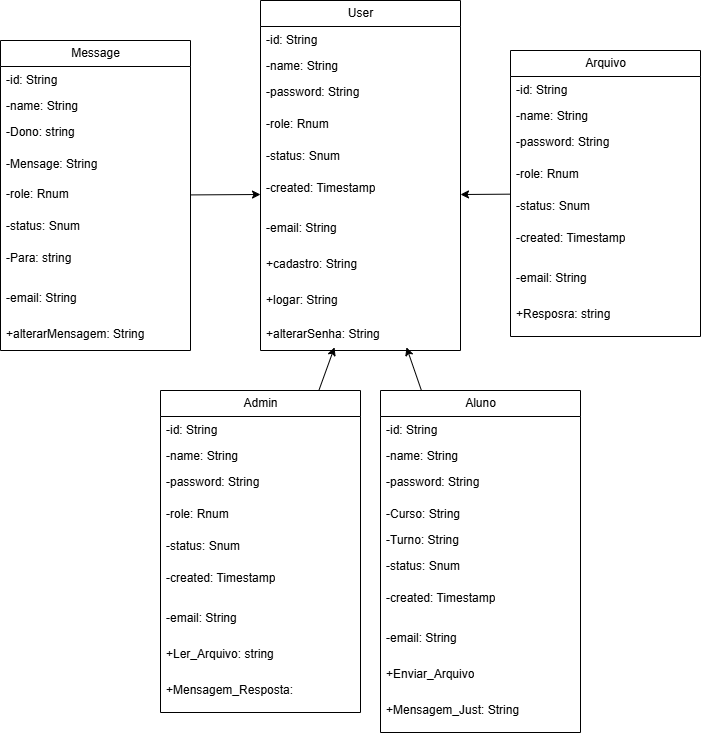

The diagram above was exported from draw.io. Its source (the exported page's mxGraphModel, read from the mxfile embedded in the PNG):
<mxGraphModel dx="702" dy="563" grid="1" gridSize="10" guides="1" tooltips="1" connect="1" arrows="1" fold="1" page="1" pageScale="1" pageWidth="850" pageHeight="1100" background="#FFFFFF" math="0" shadow="0">
  <root>
    <mxCell id="0" />
    <mxCell id="1" parent="0" />
    <mxCell id="3" value="User" style="swimlane;fontStyle=0;childLayout=stackLayout;horizontal=1;startSize=26;fillColor=none;horizontalStack=0;resizeParent=1;resizeParentMax=0;resizeLast=0;collapsible=1;marginBottom=0;html=1;" vertex="1" parent="1">
      <mxGeometry x="340" y="10" width="200" height="350" as="geometry" />
    </mxCell>
    <mxCell id="4" value="-id: String" style="text;strokeColor=none;fillColor=none;align=left;verticalAlign=top;spacingLeft=4;spacingRight=4;overflow=hidden;rotatable=0;points=[[0,0.5],[1,0.5]];portConstraint=eastwest;whiteSpace=wrap;html=1;" vertex="1" parent="3">
      <mxGeometry y="26" width="200" height="26" as="geometry" />
    </mxCell>
    <mxCell id="5" value="-name: String" style="text;strokeColor=none;fillColor=none;align=left;verticalAlign=top;spacingLeft=4;spacingRight=4;overflow=hidden;rotatable=0;points=[[0,0.5],[1,0.5]];portConstraint=eastwest;whiteSpace=wrap;html=1;" vertex="1" parent="3">
      <mxGeometry y="52" width="200" height="26" as="geometry" />
    </mxCell>
    <mxCell id="7" value="-password: String" style="text;strokeColor=none;fillColor=none;align=left;verticalAlign=top;spacingLeft=4;spacingRight=4;overflow=hidden;rotatable=0;points=[[0,0.5],[1,0.5]];portConstraint=eastwest;whiteSpace=wrap;html=1;" vertex="1" parent="3">
      <mxGeometry y="78" width="200" height="32" as="geometry" />
    </mxCell>
    <mxCell id="8" value="-role: Rnum" style="text;strokeColor=none;fillColor=none;align=left;verticalAlign=top;spacingLeft=4;spacingRight=4;overflow=hidden;rotatable=0;points=[[0,0.5],[1,0.5]];portConstraint=eastwest;whiteSpace=wrap;html=1;" vertex="1" parent="3">
      <mxGeometry y="110" width="200" height="32" as="geometry" />
    </mxCell>
    <mxCell id="9" value="-status: Snum" style="text;strokeColor=none;fillColor=none;align=left;verticalAlign=top;spacingLeft=4;spacingRight=4;overflow=hidden;rotatable=0;points=[[0,0.5],[1,0.5]];portConstraint=eastwest;whiteSpace=wrap;html=1;" vertex="1" parent="3">
      <mxGeometry y="142" width="200" height="32" as="geometry" />
    </mxCell>
    <mxCell id="10" value="-created: Timestamp" style="text;strokeColor=none;fillColor=none;align=left;verticalAlign=top;spacingLeft=4;spacingRight=4;overflow=hidden;rotatable=0;points=[[0,0.5],[1,0.5]];portConstraint=eastwest;whiteSpace=wrap;html=1;" vertex="1" parent="3">
      <mxGeometry y="174" width="200" height="40" as="geometry" />
    </mxCell>
    <mxCell id="12" value="-email: String" style="text;strokeColor=none;fillColor=none;align=left;verticalAlign=top;spacingLeft=4;spacingRight=4;overflow=hidden;rotatable=0;points=[[0,0.5],[1,0.5]];portConstraint=eastwest;whiteSpace=wrap;html=1;" vertex="1" parent="3">
      <mxGeometry y="214" width="200" height="36" as="geometry" />
    </mxCell>
    <mxCell id="11" value="+cadastro: String" style="text;strokeColor=none;fillColor=none;align=left;verticalAlign=top;spacingLeft=4;spacingRight=4;overflow=hidden;rotatable=0;points=[[0,0.5],[1,0.5]];portConstraint=eastwest;whiteSpace=wrap;html=1;" vertex="1" parent="3">
      <mxGeometry y="250" width="200" height="36" as="geometry" />
    </mxCell>
    <mxCell id="6" value="+logar: String" style="text;strokeColor=none;fillColor=none;align=left;verticalAlign=top;spacingLeft=4;spacingRight=4;overflow=hidden;rotatable=0;points=[[0,0.5],[1,0.5]];portConstraint=eastwest;whiteSpace=wrap;html=1;" vertex="1" parent="3">
      <mxGeometry y="286" width="200" height="34" as="geometry" />
    </mxCell>
    <mxCell id="13" value="+alterarSenha: String" style="text;strokeColor=none;fillColor=none;align=left;verticalAlign=top;spacingLeft=4;spacingRight=4;overflow=hidden;rotatable=0;points=[[0,0.5],[1,0.5]];portConstraint=eastwest;whiteSpace=wrap;html=1;" vertex="1" parent="3">
      <mxGeometry y="320" width="200" height="30" as="geometry" />
    </mxCell>
    <mxCell id="14" value="Message" style="swimlane;fontStyle=0;childLayout=stackLayout;horizontal=1;startSize=26;fillColor=none;horizontalStack=0;resizeParent=1;resizeParentMax=0;resizeLast=0;collapsible=1;marginBottom=0;html=1;" vertex="1" parent="1">
      <mxGeometry x="80" y="50" width="190" height="310" as="geometry" />
    </mxCell>
    <mxCell id="15" value="-id: String" style="text;strokeColor=none;fillColor=none;align=left;verticalAlign=top;spacingLeft=4;spacingRight=4;overflow=hidden;rotatable=0;points=[[0,0.5],[1,0.5]];portConstraint=eastwest;whiteSpace=wrap;html=1;" vertex="1" parent="14">
      <mxGeometry y="26" width="190" height="26" as="geometry" />
    </mxCell>
    <mxCell id="16" value="-name: String" style="text;strokeColor=none;fillColor=none;align=left;verticalAlign=top;spacingLeft=4;spacingRight=4;overflow=hidden;rotatable=0;points=[[0,0.5],[1,0.5]];portConstraint=eastwest;whiteSpace=wrap;html=1;" vertex="1" parent="14">
      <mxGeometry y="52" width="190" height="26" as="geometry" />
    </mxCell>
    <mxCell id="17" value="-Dono: string" style="text;strokeColor=none;fillColor=none;align=left;verticalAlign=top;spacingLeft=4;spacingRight=4;overflow=hidden;rotatable=0;points=[[0,0.5],[1,0.5]];portConstraint=eastwest;whiteSpace=wrap;html=1;" vertex="1" parent="14">
      <mxGeometry y="78" width="190" height="32" as="geometry" />
    </mxCell>
    <mxCell id="36" value="-Mensage: String" style="text;strokeColor=none;fillColor=none;align=left;verticalAlign=top;spacingLeft=4;spacingRight=4;overflow=hidden;rotatable=0;points=[[0,0.5],[1,0.5]];portConstraint=eastwest;whiteSpace=wrap;html=1;" vertex="1" parent="14">
      <mxGeometry y="110" width="190" height="30" as="geometry" />
    </mxCell>
    <mxCell id="18" value="-role: Rnum" style="text;strokeColor=none;fillColor=none;align=left;verticalAlign=top;spacingLeft=4;spacingRight=4;overflow=hidden;rotatable=0;points=[[0,0.5],[1,0.5]];portConstraint=eastwest;whiteSpace=wrap;html=1;" vertex="1" parent="14">
      <mxGeometry y="140" width="190" height="32" as="geometry" />
    </mxCell>
    <mxCell id="19" value="-status: Snum" style="text;strokeColor=none;fillColor=none;align=left;verticalAlign=top;spacingLeft=4;spacingRight=4;overflow=hidden;rotatable=0;points=[[0,0.5],[1,0.5]];portConstraint=eastwest;whiteSpace=wrap;html=1;" vertex="1" parent="14">
      <mxGeometry y="172" width="190" height="32" as="geometry" />
    </mxCell>
    <mxCell id="20" value="-Para: string" style="text;strokeColor=none;fillColor=none;align=left;verticalAlign=top;spacingLeft=4;spacingRight=4;overflow=hidden;rotatable=0;points=[[0,0.5],[1,0.5]];portConstraint=eastwest;whiteSpace=wrap;html=1;" vertex="1" parent="14">
      <mxGeometry y="204" width="190" height="40" as="geometry" />
    </mxCell>
    <mxCell id="21" value="-email: String" style="text;strokeColor=none;fillColor=none;align=left;verticalAlign=top;spacingLeft=4;spacingRight=4;overflow=hidden;rotatable=0;points=[[0,0.5],[1,0.5]];portConstraint=eastwest;whiteSpace=wrap;html=1;" vertex="1" parent="14">
      <mxGeometry y="244" width="190" height="36" as="geometry" />
    </mxCell>
    <mxCell id="24" value="+alterarMensagem: String" style="text;strokeColor=none;fillColor=none;align=left;verticalAlign=top;spacingLeft=4;spacingRight=4;overflow=hidden;rotatable=0;points=[[0,0.5],[1,0.5]];portConstraint=eastwest;whiteSpace=wrap;html=1;" vertex="1" parent="14">
      <mxGeometry y="280" width="190" height="30" as="geometry" />
    </mxCell>
    <mxCell id="70" style="edgeStyle=none;html=1;entryX=1;entryY=0.5;entryDx=0;entryDy=0;" edge="1" parent="1" source="25" target="10">
      <mxGeometry relative="1" as="geometry">
        <mxPoint x="550" y="210" as="targetPoint" />
      </mxGeometry>
    </mxCell>
    <mxCell id="25" value="Arquivo" style="swimlane;fontStyle=0;childLayout=stackLayout;horizontal=1;startSize=26;fillColor=none;horizontalStack=0;resizeParent=1;resizeParentMax=0;resizeLast=0;collapsible=1;marginBottom=0;html=1;" vertex="1" parent="1">
      <mxGeometry x="590" y="60" width="190" height="286" as="geometry" />
    </mxCell>
    <mxCell id="26" value="-id: String" style="text;strokeColor=none;fillColor=none;align=left;verticalAlign=top;spacingLeft=4;spacingRight=4;overflow=hidden;rotatable=0;points=[[0,0.5],[1,0.5]];portConstraint=eastwest;whiteSpace=wrap;html=1;" vertex="1" parent="25">
      <mxGeometry y="26" width="190" height="26" as="geometry" />
    </mxCell>
    <mxCell id="27" value="-name: String" style="text;strokeColor=none;fillColor=none;align=left;verticalAlign=top;spacingLeft=4;spacingRight=4;overflow=hidden;rotatable=0;points=[[0,0.5],[1,0.5]];portConstraint=eastwest;whiteSpace=wrap;html=1;" vertex="1" parent="25">
      <mxGeometry y="52" width="190" height="26" as="geometry" />
    </mxCell>
    <mxCell id="28" value="-password: String" style="text;strokeColor=none;fillColor=none;align=left;verticalAlign=top;spacingLeft=4;spacingRight=4;overflow=hidden;rotatable=0;points=[[0,0.5],[1,0.5]];portConstraint=eastwest;whiteSpace=wrap;html=1;" vertex="1" parent="25">
      <mxGeometry y="78" width="190" height="32" as="geometry" />
    </mxCell>
    <mxCell id="29" value="-role: Rnum" style="text;strokeColor=none;fillColor=none;align=left;verticalAlign=top;spacingLeft=4;spacingRight=4;overflow=hidden;rotatable=0;points=[[0,0.5],[1,0.5]];portConstraint=eastwest;whiteSpace=wrap;html=1;" vertex="1" parent="25">
      <mxGeometry y="110" width="190" height="32" as="geometry" />
    </mxCell>
    <mxCell id="30" value="-status: Snum" style="text;strokeColor=none;fillColor=none;align=left;verticalAlign=top;spacingLeft=4;spacingRight=4;overflow=hidden;rotatable=0;points=[[0,0.5],[1,0.5]];portConstraint=eastwest;whiteSpace=wrap;html=1;" vertex="1" parent="25">
      <mxGeometry y="142" width="190" height="32" as="geometry" />
    </mxCell>
    <mxCell id="31" value="-created: Timestamp" style="text;strokeColor=none;fillColor=none;align=left;verticalAlign=top;spacingLeft=4;spacingRight=4;overflow=hidden;rotatable=0;points=[[0,0.5],[1,0.5]];portConstraint=eastwest;whiteSpace=wrap;html=1;" vertex="1" parent="25">
      <mxGeometry y="174" width="190" height="40" as="geometry" />
    </mxCell>
    <mxCell id="32" value="-email: String" style="text;strokeColor=none;fillColor=none;align=left;verticalAlign=top;spacingLeft=4;spacingRight=4;overflow=hidden;rotatable=0;points=[[0,0.5],[1,0.5]];portConstraint=eastwest;whiteSpace=wrap;html=1;" vertex="1" parent="25">
      <mxGeometry y="214" width="190" height="36" as="geometry" />
    </mxCell>
    <mxCell id="33" value="+Resposra: string" style="text;strokeColor=none;fillColor=none;align=left;verticalAlign=top;spacingLeft=4;spacingRight=4;overflow=hidden;rotatable=0;points=[[0,0.5],[1,0.5]];portConstraint=eastwest;whiteSpace=wrap;html=1;" vertex="1" parent="25">
      <mxGeometry y="250" width="190" height="36" as="geometry" />
    </mxCell>
    <mxCell id="67" style="edgeStyle=none;html=1;entryX=0.37;entryY=0.893;entryDx=0;entryDy=0;entryPerimeter=0;" edge="1" parent="1" source="38" target="13">
      <mxGeometry relative="1" as="geometry" />
    </mxCell>
    <mxCell id="38" value="Admin" style="swimlane;fontStyle=0;childLayout=stackLayout;horizontal=1;startSize=26;fillColor=none;horizontalStack=0;resizeParent=1;resizeParentMax=0;resizeLast=0;collapsible=1;marginBottom=0;html=1;" vertex="1" parent="1">
      <mxGeometry x="240" y="400" width="200" height="322" as="geometry" />
    </mxCell>
    <mxCell id="39" value="-id: String" style="text;strokeColor=none;fillColor=none;align=left;verticalAlign=top;spacingLeft=4;spacingRight=4;overflow=hidden;rotatable=0;points=[[0,0.5],[1,0.5]];portConstraint=eastwest;whiteSpace=wrap;html=1;" vertex="1" parent="38">
      <mxGeometry y="26" width="200" height="26" as="geometry" />
    </mxCell>
    <mxCell id="40" value="-name: String" style="text;strokeColor=none;fillColor=none;align=left;verticalAlign=top;spacingLeft=4;spacingRight=4;overflow=hidden;rotatable=0;points=[[0,0.5],[1,0.5]];portConstraint=eastwest;whiteSpace=wrap;html=1;" vertex="1" parent="38">
      <mxGeometry y="52" width="200" height="26" as="geometry" />
    </mxCell>
    <mxCell id="41" value="-password: String" style="text;strokeColor=none;fillColor=none;align=left;verticalAlign=top;spacingLeft=4;spacingRight=4;overflow=hidden;rotatable=0;points=[[0,0.5],[1,0.5]];portConstraint=eastwest;whiteSpace=wrap;html=1;" vertex="1" parent="38">
      <mxGeometry y="78" width="200" height="32" as="geometry" />
    </mxCell>
    <mxCell id="42" value="-role: Rnum" style="text;strokeColor=none;fillColor=none;align=left;verticalAlign=top;spacingLeft=4;spacingRight=4;overflow=hidden;rotatable=0;points=[[0,0.5],[1,0.5]];portConstraint=eastwest;whiteSpace=wrap;html=1;" vertex="1" parent="38">
      <mxGeometry y="110" width="200" height="32" as="geometry" />
    </mxCell>
    <mxCell id="43" value="-status: Snum" style="text;strokeColor=none;fillColor=none;align=left;verticalAlign=top;spacingLeft=4;spacingRight=4;overflow=hidden;rotatable=0;points=[[0,0.5],[1,0.5]];portConstraint=eastwest;whiteSpace=wrap;html=1;" vertex="1" parent="38">
      <mxGeometry y="142" width="200" height="32" as="geometry" />
    </mxCell>
    <mxCell id="44" value="-created: Timestamp" style="text;strokeColor=none;fillColor=none;align=left;verticalAlign=top;spacingLeft=4;spacingRight=4;overflow=hidden;rotatable=0;points=[[0,0.5],[1,0.5]];portConstraint=eastwest;whiteSpace=wrap;html=1;" vertex="1" parent="38">
      <mxGeometry y="174" width="200" height="40" as="geometry" />
    </mxCell>
    <mxCell id="60" value="-email: String" style="text;strokeColor=none;fillColor=none;align=left;verticalAlign=top;spacingLeft=4;spacingRight=4;overflow=hidden;rotatable=0;points=[[0,0.5],[1,0.5]];portConstraint=eastwest;whiteSpace=wrap;html=1;" vertex="1" parent="38">
      <mxGeometry y="214" width="200" height="36" as="geometry" />
    </mxCell>
    <mxCell id="45" value="+Ler_Arquivo: string" style="text;strokeColor=none;fillColor=none;align=left;verticalAlign=top;spacingLeft=4;spacingRight=4;overflow=hidden;rotatable=0;points=[[0,0.5],[1,0.5]];portConstraint=eastwest;whiteSpace=wrap;html=1;" vertex="1" parent="38">
      <mxGeometry y="250" width="200" height="36" as="geometry" />
    </mxCell>
    <mxCell id="65" value="+Mensagem_Resposta:" style="text;strokeColor=none;fillColor=none;align=left;verticalAlign=top;spacingLeft=4;spacingRight=4;overflow=hidden;rotatable=0;points=[[0,0.5],[1,0.5]];portConstraint=eastwest;whiteSpace=wrap;html=1;" vertex="1" parent="38">
      <mxGeometry y="286" width="200" height="36" as="geometry" />
    </mxCell>
    <mxCell id="49" value="Aluno" style="swimlane;fontStyle=0;childLayout=stackLayout;horizontal=1;startSize=26;fillColor=none;horizontalStack=0;resizeParent=1;resizeParentMax=0;resizeLast=0;collapsible=1;marginBottom=0;html=1;" vertex="1" parent="1">
      <mxGeometry x="460" y="400" width="200" height="342" as="geometry" />
    </mxCell>
    <mxCell id="50" value="-id: String" style="text;strokeColor=none;fillColor=none;align=left;verticalAlign=top;spacingLeft=4;spacingRight=4;overflow=hidden;rotatable=0;points=[[0,0.5],[1,0.5]];portConstraint=eastwest;whiteSpace=wrap;html=1;" vertex="1" parent="49">
      <mxGeometry y="26" width="200" height="26" as="geometry" />
    </mxCell>
    <mxCell id="51" value="-name: String" style="text;strokeColor=none;fillColor=none;align=left;verticalAlign=top;spacingLeft=4;spacingRight=4;overflow=hidden;rotatable=0;points=[[0,0.5],[1,0.5]];portConstraint=eastwest;whiteSpace=wrap;html=1;" vertex="1" parent="49">
      <mxGeometry y="52" width="200" height="26" as="geometry" />
    </mxCell>
    <mxCell id="52" value="-password: String" style="text;strokeColor=none;fillColor=none;align=left;verticalAlign=top;spacingLeft=4;spacingRight=4;overflow=hidden;rotatable=0;points=[[0,0.5],[1,0.5]];portConstraint=eastwest;whiteSpace=wrap;html=1;" vertex="1" parent="49">
      <mxGeometry y="78" width="200" height="32" as="geometry" />
    </mxCell>
    <mxCell id="62" value="-Curso: String" style="text;strokeColor=none;fillColor=none;align=left;verticalAlign=top;spacingLeft=4;spacingRight=4;overflow=hidden;rotatable=0;points=[[0,0.5],[1,0.5]];portConstraint=eastwest;whiteSpace=wrap;html=1;" vertex="1" parent="49">
      <mxGeometry y="110" width="200" height="26" as="geometry" />
    </mxCell>
    <mxCell id="63" value="-Turno: String" style="text;strokeColor=none;fillColor=none;align=left;verticalAlign=top;spacingLeft=4;spacingRight=4;overflow=hidden;rotatable=0;points=[[0,0.5],[1,0.5]];portConstraint=eastwest;whiteSpace=wrap;html=1;" vertex="1" parent="49">
      <mxGeometry y="136" width="200" height="26" as="geometry" />
    </mxCell>
    <mxCell id="54" value="-status: Snum" style="text;strokeColor=none;fillColor=none;align=left;verticalAlign=top;spacingLeft=4;spacingRight=4;overflow=hidden;rotatable=0;points=[[0,0.5],[1,0.5]];portConstraint=eastwest;whiteSpace=wrap;html=1;" vertex="1" parent="49">
      <mxGeometry y="162" width="200" height="32" as="geometry" />
    </mxCell>
    <mxCell id="55" value="-created: Timestamp" style="text;strokeColor=none;fillColor=none;align=left;verticalAlign=top;spacingLeft=4;spacingRight=4;overflow=hidden;rotatable=0;points=[[0,0.5],[1,0.5]];portConstraint=eastwest;whiteSpace=wrap;html=1;" vertex="1" parent="49">
      <mxGeometry y="194" width="200" height="40" as="geometry" />
    </mxCell>
    <mxCell id="61" value="-email: String" style="text;strokeColor=none;fillColor=none;align=left;verticalAlign=top;spacingLeft=4;spacingRight=4;overflow=hidden;rotatable=0;points=[[0,0.5],[1,0.5]];portConstraint=eastwest;whiteSpace=wrap;html=1;" vertex="1" parent="49">
      <mxGeometry y="234" width="200" height="36" as="geometry" />
    </mxCell>
    <mxCell id="64" value="+Enviar_Arquivo" style="text;strokeColor=none;fillColor=none;align=left;verticalAlign=top;spacingLeft=4;spacingRight=4;overflow=hidden;rotatable=0;points=[[0,0.5],[1,0.5]];portConstraint=eastwest;whiteSpace=wrap;html=1;" vertex="1" parent="49">
      <mxGeometry y="270" width="200" height="36" as="geometry" />
    </mxCell>
    <mxCell id="56" value="+Mensagem_Just: String" style="text;strokeColor=none;fillColor=none;align=left;verticalAlign=top;spacingLeft=4;spacingRight=4;overflow=hidden;rotatable=0;points=[[0,0.5],[1,0.5]];portConstraint=eastwest;whiteSpace=wrap;html=1;" vertex="1" parent="49">
      <mxGeometry y="306" width="200" height="36" as="geometry" />
    </mxCell>
    <mxCell id="69" style="edgeStyle=none;html=1;entryX=0.73;entryY=0.893;entryDx=0;entryDy=0;entryPerimeter=0;" edge="1" parent="1" source="49" target="13">
      <mxGeometry relative="1" as="geometry" />
    </mxCell>
    <mxCell id="71" style="edgeStyle=none;html=1;entryX=0;entryY=0.5;entryDx=0;entryDy=0;" edge="1" parent="1" source="14" target="10">
      <mxGeometry relative="1" as="geometry">
        <mxPoint x="336" y="223" as="targetPoint" />
      </mxGeometry>
    </mxCell>
  </root>
</mxGraphModel>